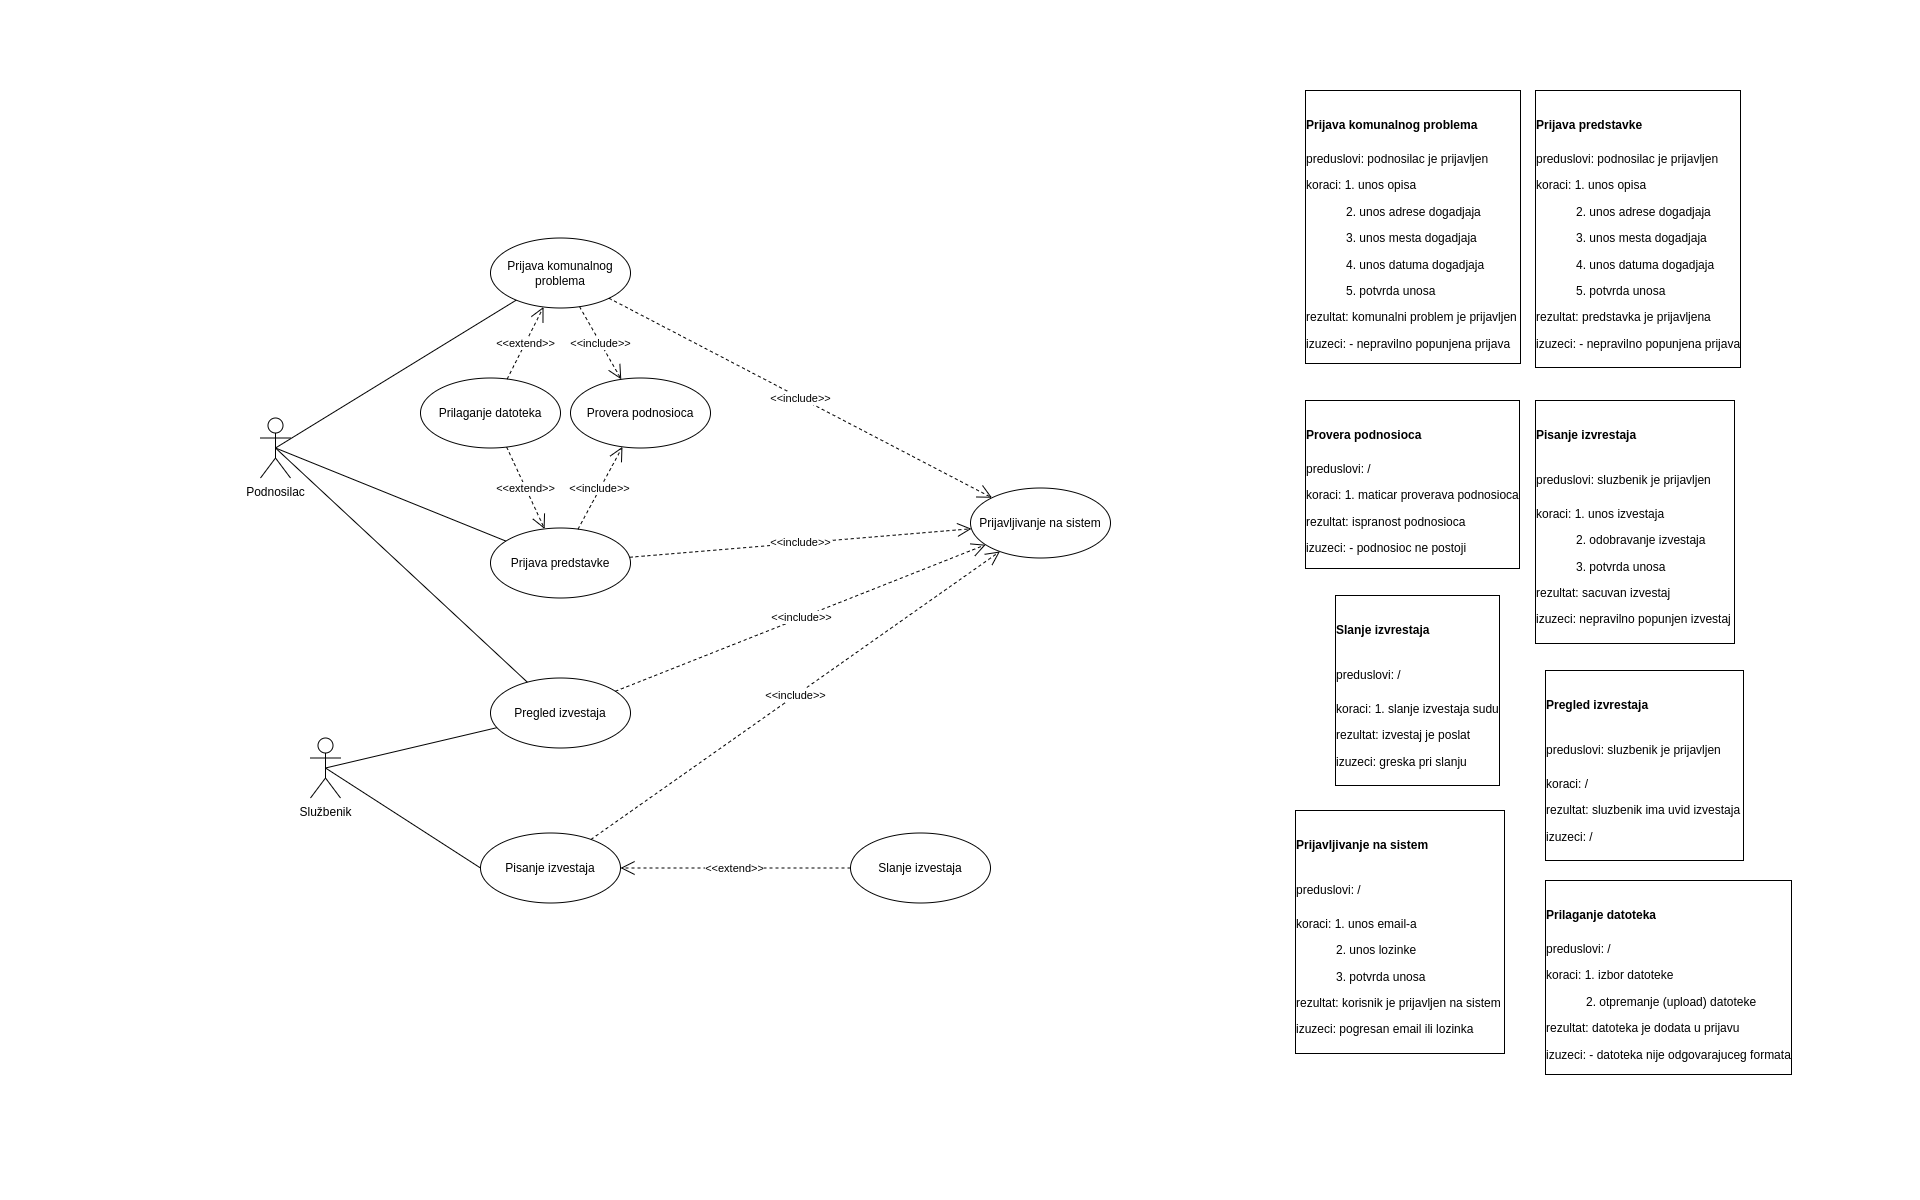

The diagram above was exported from draw.io. Its source (the exported page's mxGraphModel, read from the mxfile embedded in the PNG):
<mxGraphModel dx="2844" dy="1546" grid="1" gridSize="10" guides="1" tooltips="1" connect="1" arrows="1" fold="1" page="1" pageScale="1" pageWidth="1920" pageHeight="1200" math="0" shadow="0">
  <root>
    <mxCell id="0" />
    <mxCell id="1" parent="0" />
    <mxCell id="F8FRBUuUJ3mJfFJutGYs-1" value="Podnosilac" style="shape=umlActor;verticalLabelPosition=bottom;verticalAlign=top;html=1;" parent="1" vertex="1">
      <mxGeometry x="260" y="417.5" width="30" height="60" as="geometry" />
    </mxCell>
    <mxCell id="F8FRBUuUJ3mJfFJutGYs-4" value="Službenik" style="shape=umlActor;verticalLabelPosition=bottom;verticalAlign=top;html=1;" parent="1" vertex="1">
      <mxGeometry x="310" y="737.5" width="30" height="60" as="geometry" />
    </mxCell>
    <mxCell id="F8FRBUuUJ3mJfFJutGYs-10" value="Prijava komunalnog problema" style="ellipse;whiteSpace=wrap;html=1;" parent="1" vertex="1">
      <mxGeometry x="490" y="237.5" width="140" height="70" as="geometry" />
    </mxCell>
    <mxCell id="F8FRBUuUJ3mJfFJutGYs-15" value="Prijavljivanje na sistem" style="ellipse;whiteSpace=wrap;html=1;" parent="1" vertex="1">
      <mxGeometry x="970" y="487.5" width="140" height="70" as="geometry" />
    </mxCell>
    <mxCell id="F8FRBUuUJ3mJfFJutGYs-16" value="Pisanje izvestaja" style="ellipse;whiteSpace=wrap;html=1;" parent="1" vertex="1">
      <mxGeometry x="480" y="832.5" width="140" height="70" as="geometry" />
    </mxCell>
    <mxCell id="F8FRBUuUJ3mJfFJutGYs-17" value="&amp;lt;&amp;lt;include&amp;gt;&amp;gt;" style="endArrow=open;endSize=12;dashed=1;html=1;rounded=0;startArrow=none;" parent="1" source="F8FRBUuUJ3mJfFJutGYs-10" target="F8FRBUuUJ3mJfFJutGYs-15" edge="1">
      <mxGeometry width="160" relative="1" as="geometry">
        <mxPoint x="520" y="507.5" as="sourcePoint" />
        <mxPoint x="680" y="507.5" as="targetPoint" />
      </mxGeometry>
    </mxCell>
    <mxCell id="F8FRBUuUJ3mJfFJutGYs-18" value="&amp;lt;&amp;lt;include&amp;gt;&amp;gt;" style="endArrow=open;endSize=12;dashed=1;html=1;rounded=0;" parent="1" source="F8FRBUuUJ3mJfFJutGYs-16" target="F8FRBUuUJ3mJfFJutGYs-15" edge="1">
      <mxGeometry width="160" relative="1" as="geometry">
        <mxPoint x="700" y="452.5" as="sourcePoint" />
        <mxPoint x="700" y="527.5" as="targetPoint" />
      </mxGeometry>
    </mxCell>
    <mxCell id="F8FRBUuUJ3mJfFJutGYs-20" value="Prilaganje datoteka" style="ellipse;whiteSpace=wrap;html=1;" parent="1" vertex="1">
      <mxGeometry x="420" y="377.5" width="140" height="70" as="geometry" />
    </mxCell>
    <mxCell id="F8FRBUuUJ3mJfFJutGYs-21" value="&amp;lt;&amp;lt;extend&amp;gt;&amp;gt;" style="endArrow=open;endSize=12;dashed=1;html=1;rounded=0;" parent="1" source="F8FRBUuUJ3mJfFJutGYs-20" target="F8FRBUuUJ3mJfFJutGYs-10" edge="1">
      <mxGeometry width="160" relative="1" as="geometry">
        <mxPoint x="700" y="452.5" as="sourcePoint" />
        <mxPoint x="700" y="527.5" as="targetPoint" />
      </mxGeometry>
    </mxCell>
    <mxCell id="F8FRBUuUJ3mJfFJutGYs-26" value="Pregled izvestaja" style="ellipse;whiteSpace=wrap;html=1;" parent="1" vertex="1">
      <mxGeometry x="490" y="677.5" width="140" height="70" as="geometry" />
    </mxCell>
    <mxCell id="F8FRBUuUJ3mJfFJutGYs-29" value="" style="endArrow=none;html=1;rounded=0;strokeColor=default;entryX=0.5;entryY=0.5;entryDx=0;entryDy=0;entryPerimeter=0;" parent="1" source="F8FRBUuUJ3mJfFJutGYs-26" target="F8FRBUuUJ3mJfFJutGYs-1" edge="1">
      <mxGeometry width="50" height="50" relative="1" as="geometry">
        <mxPoint x="450" y="557.5" as="sourcePoint" />
        <mxPoint x="500" y="507.5" as="targetPoint" />
      </mxGeometry>
    </mxCell>
    <mxCell id="F8FRBUuUJ3mJfFJutGYs-32" value="" style="endArrow=none;html=1;rounded=0;strokeColor=default;entryX=0.5;entryY=0.5;entryDx=0;entryDy=0;entryPerimeter=0;" parent="1" source="F8FRBUuUJ3mJfFJutGYs-26" target="F8FRBUuUJ3mJfFJutGYs-4" edge="1">
      <mxGeometry width="50" height="50" relative="1" as="geometry">
        <mxPoint x="670.2695852026695" y="780.8136368607397" as="sourcePoint" />
        <mxPoint x="342.27" y="430.5200000000001" as="targetPoint" />
      </mxGeometry>
    </mxCell>
    <mxCell id="F8FRBUuUJ3mJfFJutGYs-35" value="&amp;lt;&amp;lt;include&amp;gt;&amp;gt;" style="endArrow=open;endSize=12;dashed=1;html=1;rounded=0;" parent="1" source="F8FRBUuUJ3mJfFJutGYs-10" target="F8FRBUuUJ3mJfFJutGYs-34" edge="1">
      <mxGeometry width="160" relative="1" as="geometry">
        <mxPoint x="700" y="452.5" as="sourcePoint" />
        <mxPoint x="630" y="327.5" as="targetPoint" />
      </mxGeometry>
    </mxCell>
    <mxCell id="F8FRBUuUJ3mJfFJutGYs-38" value="Slanje izvestaja" style="ellipse;whiteSpace=wrap;html=1;" parent="1" vertex="1">
      <mxGeometry x="850" y="832.5" width="140" height="70" as="geometry" />
    </mxCell>
    <mxCell id="F8FRBUuUJ3mJfFJutGYs-45" value="&amp;lt;&amp;lt;include&amp;gt;&amp;gt;" style="endArrow=open;endSize=12;dashed=1;html=1;rounded=0;" parent="1" source="F8FRBUuUJ3mJfFJutGYs-26" target="F8FRBUuUJ3mJfFJutGYs-15" edge="1">
      <mxGeometry width="160" relative="1" as="geometry">
        <mxPoint x="768.4894444669942" y="690.2681953047272" as="sourcePoint" />
        <mxPoint x="861.5976545253964" y="679.9350375515874" as="targetPoint" />
      </mxGeometry>
    </mxCell>
    <mxCell id="F8FRBUuUJ3mJfFJutGYs-46" value="Prijava predstavke" style="ellipse;whiteSpace=wrap;html=1;" parent="1" vertex="1">
      <mxGeometry x="490" y="527.5" width="140" height="70" as="geometry" />
    </mxCell>
    <mxCell id="F8FRBUuUJ3mJfFJutGYs-47" value="" style="endArrow=none;html=1;rounded=0;strokeColor=default;entryX=0.5;entryY=0.5;entryDx=0;entryDy=0;entryPerimeter=0;" parent="1" source="F8FRBUuUJ3mJfFJutGYs-46" target="F8FRBUuUJ3mJfFJutGYs-1" edge="1">
      <mxGeometry width="50" height="50" relative="1" as="geometry">
        <mxPoint x="671.247533652521" y="780.5888119974459" as="sourcePoint" />
        <mxPoint x="345" y="418.5" as="targetPoint" />
      </mxGeometry>
    </mxCell>
    <mxCell id="F8FRBUuUJ3mJfFJutGYs-48" value="&amp;lt;&amp;lt;include&amp;gt;&amp;gt;" style="endArrow=open;endSize=12;dashed=1;html=1;rounded=0;" parent="1" source="F8FRBUuUJ3mJfFJutGYs-46" target="F8FRBUuUJ3mJfFJutGYs-15" edge="1">
      <mxGeometry width="160" relative="1" as="geometry">
        <mxPoint x="736.3076441163485" y="447.4238825134739" as="sourcePoint" />
        <mxPoint x="973.6409291570217" y="642.591732048518" as="targetPoint" />
      </mxGeometry>
    </mxCell>
    <mxCell id="F8FRBUuUJ3mJfFJutGYs-49" value="&amp;lt;&amp;lt;extend&amp;gt;&amp;gt;" style="endArrow=open;endSize=12;dashed=1;html=1;rounded=0;" parent="1" source="F8FRBUuUJ3mJfFJutGYs-20" target="F8FRBUuUJ3mJfFJutGYs-46" edge="1">
      <mxGeometry width="160" relative="1" as="geometry">
        <mxPoint x="958.9447397318581" y="538.5554787114528" as="sourcePoint" />
        <mxPoint x="751.1189989463239" y="441.4104995071515" as="targetPoint" />
      </mxGeometry>
    </mxCell>
    <mxCell id="F8FRBUuUJ3mJfFJutGYs-50" value="&amp;lt;&amp;lt;extend&amp;gt;&amp;gt;" style="endArrow=open;endSize=12;dashed=1;html=1;rounded=0;" parent="1" source="F8FRBUuUJ3mJfFJutGYs-38" target="F8FRBUuUJ3mJfFJutGYs-16" edge="1">
      <mxGeometry width="160" relative="1" as="geometry">
        <mxPoint x="940" y="562.5" as="sourcePoint" />
        <mxPoint x="770" y="562.5" as="targetPoint" />
      </mxGeometry>
    </mxCell>
    <mxCell id="F8FRBUuUJ3mJfFJutGYs-34" value="Provera podnosioca" style="ellipse;whiteSpace=wrap;html=1;" parent="1" vertex="1">
      <mxGeometry x="570" y="377.5" width="140" height="70" as="geometry" />
    </mxCell>
    <mxCell id="Najs_quWxFML8tLBviZU-3" value="&amp;lt;&amp;lt;include&amp;gt;&amp;gt;" style="endArrow=open;endSize=12;dashed=1;html=1;rounded=0;" edge="1" parent="1" source="F8FRBUuUJ3mJfFJutGYs-46" target="F8FRBUuUJ3mJfFJutGYs-34">
      <mxGeometry width="160" relative="1" as="geometry">
        <mxPoint x="639.0760814764303" y="566.83221895578" as="sourcePoint" />
        <mxPoint x="980.9565309026516" y="538.2662677487897" as="targetPoint" />
      </mxGeometry>
    </mxCell>
    <mxCell id="Najs_quWxFML8tLBviZU-4" value="" style="endArrow=none;html=1;rounded=0;exitX=0.5;exitY=0.5;exitDx=0;exitDy=0;exitPerimeter=0;" edge="1" parent="1" source="F8FRBUuUJ3mJfFJutGYs-1" target="F8FRBUuUJ3mJfFJutGYs-10">
      <mxGeometry width="50" height="50" relative="1" as="geometry">
        <mxPoint x="680" y="607.5" as="sourcePoint" />
        <mxPoint x="730" y="557.5" as="targetPoint" />
      </mxGeometry>
    </mxCell>
    <mxCell id="Najs_quWxFML8tLBviZU-6" value="" style="endArrow=none;html=1;rounded=0;exitX=0.5;exitY=0.5;exitDx=0;exitDy=0;exitPerimeter=0;entryX=0;entryY=0.5;entryDx=0;entryDy=0;" edge="1" parent="1" source="F8FRBUuUJ3mJfFJutGYs-4" target="F8FRBUuUJ3mJfFJutGYs-16">
      <mxGeometry width="50" height="50" relative="1" as="geometry">
        <mxPoint x="680" y="607.5" as="sourcePoint" />
        <mxPoint x="730" y="557.5" as="targetPoint" />
      </mxGeometry>
    </mxCell>
    <mxCell id="Najs_quWxFML8tLBviZU-14" value="&lt;h1&gt;&lt;font style=&quot;font-size: 12px&quot;&gt;Prijava komunalnog problema&lt;/font&gt;&lt;/h1&gt;&lt;p&gt;preduslovi: podnosilac je prijavljen&lt;/p&gt;&lt;p&gt;koraci: 1. unos opisa&lt;/p&gt;&lt;p&gt;&lt;span style=&quot;white-space: pre&quot;&gt;&#09;&lt;/span&gt;&amp;nbsp; &amp;nbsp; 2. unos adrese dogadjaja&lt;br&gt;&lt;/p&gt;&lt;p&gt;&lt;span style=&quot;white-space: pre&quot;&gt;&#09;&lt;/span&gt;&amp;nbsp; &amp;nbsp; 3. unos mesta dogadjaja&lt;br&gt;&lt;/p&gt;&lt;p&gt;&lt;span style=&quot;white-space: pre&quot;&gt;&#09;&lt;/span&gt;&amp;nbsp; &amp;nbsp; 4. unos datuma dogadjaja&lt;br&gt;&lt;/p&gt;&lt;p&gt;&lt;span style=&quot;white-space: pre&quot;&gt;&#09;&lt;/span&gt;&amp;nbsp; &amp;nbsp; 5. potvrda unosa&lt;br&gt;&lt;/p&gt;&lt;p&gt;rezultat: komunalni problem je prijavljen&amp;nbsp;&lt;/p&gt;&lt;p&gt;izuzeci: - nepravilno popunjena prijava&lt;/p&gt;" style="text;html=1;strokeColor=none;fillColor=none;spacing=5;spacingTop=-20;whiteSpace=wrap;overflow=hidden;rounded=0;labelBorderColor=default;" vertex="1" parent="1">
      <mxGeometry x="1300" y="100" width="270" height="280" as="geometry" />
    </mxCell>
    <mxCell id="Najs_quWxFML8tLBviZU-15" value="&lt;h1&gt;&lt;font style=&quot;font-size: 12px&quot;&gt;Prilaganje datoteka&lt;/font&gt;&lt;/h1&gt;&lt;p&gt;preduslovi: /&lt;/p&gt;&lt;p&gt;koraci: 1. izbor datoteke&lt;/p&gt;&lt;p&gt;&lt;span style=&quot;white-space: pre&quot;&gt;&#09;&lt;/span&gt;&amp;nbsp; &amp;nbsp; 2. otpremanje (upload) datoteke&lt;/p&gt;&lt;p&gt;rezultat: datoteka je dodata u prijavu&amp;nbsp;&lt;/p&gt;&lt;p&gt;&lt;span&gt;izuzeci: - datoteka nije odgovarajuceg formata&lt;/span&gt;&lt;/p&gt;" style="text;html=1;strokeColor=none;fillColor=none;spacing=5;spacingTop=-20;whiteSpace=wrap;overflow=hidden;rounded=0;labelBorderColor=default;fontSize=12;" vertex="1" parent="1">
      <mxGeometry x="1540" y="890" width="290" height="210" as="geometry" />
    </mxCell>
    <mxCell id="Najs_quWxFML8tLBviZU-17" value="&lt;h1&gt;&lt;font style=&quot;font-size: 12px&quot;&gt;Provera podnosioca&lt;/font&gt;&lt;/h1&gt;&lt;p&gt;preduslovi: /&lt;/p&gt;&lt;p&gt;koraci: 1. maticar proverava podnosioca&lt;/p&gt;&lt;p&gt;rezultat: ispranost podnosioca&amp;nbsp;&lt;/p&gt;&lt;p&gt;&lt;span&gt;izuzeci: - podnosioc ne postoji&lt;/span&gt;&lt;/p&gt;" style="text;html=1;strokeColor=none;fillColor=none;spacing=5;spacingTop=-20;whiteSpace=wrap;overflow=hidden;rounded=0;labelBorderColor=default;fontSize=12;" vertex="1" parent="1">
      <mxGeometry x="1300" y="410" width="290" height="320" as="geometry" />
    </mxCell>
    <mxCell id="Najs_quWxFML8tLBviZU-18" value="&lt;h1&gt;&lt;span style=&quot;font-size: 12px&quot;&gt;Prijava predstavke&lt;/span&gt;&lt;/h1&gt;&lt;h1&gt;&lt;p style=&quot;font-size: 12px ; font-weight: 400&quot;&gt;preduslovi: podnosilac je prijavljen&lt;/p&gt;&lt;p style=&quot;font-size: 12px ; font-weight: 400&quot;&gt;koraci: 1. unos opisa&lt;/p&gt;&lt;p style=&quot;font-size: 12px ; font-weight: 400&quot;&gt;&lt;span&gt;&#09;&lt;/span&gt;&lt;span style=&quot;white-space: pre&quot;&gt;&#09;&lt;/span&gt;&amp;nbsp; &amp;nbsp; 2. unos adrese dogadjaja&lt;br&gt;&lt;/p&gt;&lt;p style=&quot;font-size: 12px ; font-weight: 400&quot;&gt;&lt;span&gt;&#09;&lt;/span&gt;&amp;nbsp; &amp;nbsp; &lt;span style=&quot;white-space: pre&quot;&gt;&#09;&amp;nbsp;&lt;/span&gt;&amp;nbsp; &amp;nbsp;3. unos mesta dogadjaja&lt;br&gt;&lt;/p&gt;&lt;p style=&quot;font-size: 12px ; font-weight: 400&quot;&gt;&lt;span&gt;&#09;&lt;/span&gt;&amp;nbsp; &amp;nbsp; &lt;span style=&quot;white-space: pre&quot;&gt;&#09;&lt;/span&gt;&amp;nbsp; &amp;nbsp; 4. unos datuma dogadjaja&lt;br&gt;&lt;/p&gt;&lt;p style=&quot;font-size: 12px ; font-weight: 400&quot;&gt;&lt;span&gt;&#09;&lt;/span&gt;&amp;nbsp; &amp;nbsp; &lt;span style=&quot;white-space: pre&quot;&gt;&#09;&lt;/span&gt;&amp;nbsp; &amp;nbsp; 5. potvrda unosa&lt;br&gt;&lt;/p&gt;&lt;p style=&quot;font-size: 12px ; font-weight: 400&quot;&gt;rezultat: predstavka je prijavljena&amp;nbsp;&lt;/p&gt;&lt;p style=&quot;font-size: 12px ; font-weight: 400&quot;&gt;izuzeci: - nepravilno popunjena prijava&lt;/p&gt;&lt;/h1&gt;" style="text;html=1;strokeColor=none;fillColor=none;spacing=5;spacingTop=-20;whiteSpace=wrap;overflow=hidden;rounded=0;labelBorderColor=default;fontSize=12;" vertex="1" parent="1">
      <mxGeometry x="1530" y="100" width="290" height="320" as="geometry" />
    </mxCell>
    <mxCell id="Najs_quWxFML8tLBviZU-19" value="&lt;h1&gt;&lt;span style=&quot;font-size: 12px&quot;&gt;Pregled izvrestaja&lt;/span&gt;&lt;/h1&gt;&lt;h1&gt;&lt;span style=&quot;font-size: 12px ; font-weight: 400&quot;&gt;preduslovi: sluzbenik je prijavljen&lt;/span&gt;&lt;br&gt;&lt;/h1&gt;&lt;h1&gt;&lt;p style=&quot;font-size: 12px ; font-weight: 400&quot;&gt;koraci: /&lt;/p&gt;&lt;p style=&quot;font-size: 12px ; font-weight: 400&quot;&gt;rezultat: sluzbenik ima uvid izvestaja&amp;nbsp;&lt;/p&gt;&lt;p style=&quot;font-size: 12px ; font-weight: 400&quot;&gt;izuzeci: /&lt;/p&gt;&lt;/h1&gt;" style="text;html=1;strokeColor=none;fillColor=none;spacing=5;spacingTop=-20;whiteSpace=wrap;overflow=hidden;rounded=0;labelBorderColor=default;fontSize=12;" vertex="1" parent="1">
      <mxGeometry x="1540" y="680" width="290" height="320" as="geometry" />
    </mxCell>
    <mxCell id="Najs_quWxFML8tLBviZU-20" value="&lt;h1&gt;&lt;span style=&quot;font-size: 12px&quot;&gt;Pisanje izvrestaja&lt;/span&gt;&lt;/h1&gt;&lt;h1&gt;&lt;span style=&quot;font-size: 12px ; font-weight: 400&quot;&gt;preduslovi: sluzbenik je prijavljen&lt;/span&gt;&lt;br&gt;&lt;/h1&gt;&lt;h1&gt;&lt;p style=&quot;font-size: 12px ; font-weight: 400&quot;&gt;koraci: 1. unos izvestaja&lt;/p&gt;&lt;p style=&quot;font-size: 12px ; font-weight: 400&quot;&gt;&lt;span style=&quot;white-space: pre&quot;&gt;&#09;&lt;/span&gt;&amp;nbsp; &amp;nbsp; 2. odobravanje izvestaja&lt;br&gt;&lt;/p&gt;&lt;p style=&quot;font-size: 12px ; font-weight: 400&quot;&gt;&lt;span style=&quot;white-space: pre&quot;&gt;&#09;&lt;/span&gt;&amp;nbsp; &amp;nbsp; 3. potvrda unosa&lt;br&gt;&lt;/p&gt;&lt;p style=&quot;font-size: 12px ; font-weight: 400&quot;&gt;rezultat: sacuvan izvestaj&amp;nbsp;&lt;/p&gt;&lt;p style=&quot;font-size: 12px ; font-weight: 400&quot;&gt;izuzeci: nepravilno popunjen izvestaj&amp;nbsp;&lt;/p&gt;&lt;/h1&gt;" style="text;html=1;strokeColor=none;fillColor=none;spacing=5;spacingTop=-20;whiteSpace=wrap;overflow=hidden;rounded=0;labelBorderColor=default;fontSize=12;" vertex="1" parent="1">
      <mxGeometry x="1530" y="410" width="290" height="320" as="geometry" />
    </mxCell>
    <mxCell id="Najs_quWxFML8tLBviZU-21" value="&lt;p style=&quot;line-height: 1&quot;&gt;&lt;/p&gt;&lt;h1&gt;&lt;span style=&quot;font-size: 12px&quot;&gt;Slanje izvrestaja&lt;/span&gt;&lt;/h1&gt;&lt;h1&gt;&lt;span style=&quot;font-size: 12px ; font-weight: 400&quot;&gt;preduslovi: /&lt;/span&gt;&lt;br&gt;&lt;/h1&gt;&lt;h1&gt;&lt;p style=&quot;font-size: 12px ; font-weight: 400&quot;&gt;koraci: 1. slanje izvestaja sudu&lt;/p&gt;&lt;p style=&quot;font-size: 12px ; font-weight: 400&quot;&gt;rezultat: izvestaj je poslat&amp;nbsp;&lt;/p&gt;&lt;p style=&quot;font-size: 12px ; font-weight: 400&quot;&gt;izuzeci: greska pri slanju&lt;/p&gt;&lt;/h1&gt;&lt;p&gt;&lt;/p&gt;" style="text;html=1;strokeColor=none;fillColor=none;spacing=5;spacingTop=-20;whiteSpace=wrap;overflow=hidden;rounded=0;labelBorderColor=default;fontSize=12;" vertex="1" parent="1">
      <mxGeometry x="1330" y="605" width="290" height="320" as="geometry" />
    </mxCell>
    <mxCell id="Najs_quWxFML8tLBviZU-22" value="&lt;h1&gt;&lt;span style=&quot;font-size: 12px&quot;&gt;Prijavljivanje na sistem&lt;/span&gt;&lt;/h1&gt;&lt;h1&gt;&lt;span style=&quot;font-size: 12px ; font-weight: 400&quot;&gt;preduslovi: /&lt;/span&gt;&lt;br&gt;&lt;/h1&gt;&lt;h1&gt;&lt;p style=&quot;font-size: 12px ; font-weight: 400&quot;&gt;koraci: 1. unos email-a&lt;/p&gt;&lt;p style=&quot;font-size: 12px ; font-weight: 400&quot;&gt;&lt;span style=&quot;white-space: pre&quot;&gt;&#09;&lt;/span&gt;&amp;nbsp; &amp;nbsp; 2. unos lozinke&lt;br&gt;&lt;/p&gt;&lt;p style=&quot;font-size: 12px ; font-weight: 400&quot;&gt;&lt;span style=&quot;white-space: pre&quot;&gt;&#09;&lt;/span&gt;&amp;nbsp; &amp;nbsp; 3. potvrda unosa&lt;br&gt;&lt;/p&gt;&lt;p style=&quot;font-size: 12px ; font-weight: 400&quot;&gt;rezultat: korisnik je prijavljen na sistem&amp;nbsp;&lt;/p&gt;&lt;p style=&quot;font-size: 12px ; font-weight: 400&quot;&gt;izuzeci: pogresan email ili lozinka&amp;nbsp;&lt;/p&gt;&lt;/h1&gt;" style="text;html=1;strokeColor=none;fillColor=none;spacing=5;spacingTop=-20;whiteSpace=wrap;overflow=hidden;rounded=0;labelBorderColor=default;fontSize=12;" vertex="1" parent="1">
      <mxGeometry x="1290" y="820" width="290" height="260" as="geometry" />
    </mxCell>
  </root>
</mxGraphModel>